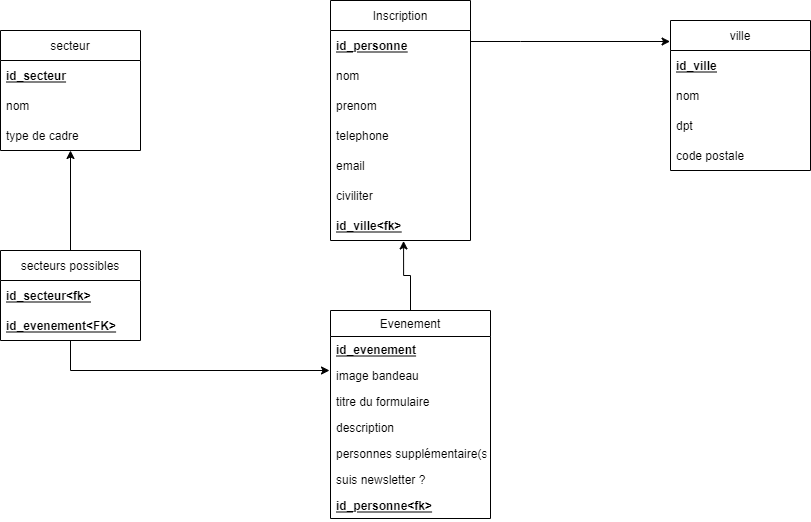

The diagram above was exported from draw.io. Its source (the exported page's mxGraphModel, read from the mxfile embedded in the PNG):
<mxGraphModel dx="898" dy="510" grid="1" gridSize="10" guides="1" tooltips="1" connect="1" arrows="1" fold="1" page="1" pageScale="1" pageWidth="827" pageHeight="1169" math="0" shadow="0">
  <root>
    <mxCell id="0" />
    <mxCell id="1" parent="0" />
    <mxCell id="8w8W_VLUIA7nifIYL-57-47" style="edgeStyle=orthogonalEdgeStyle;rounded=0;orthogonalLoop=1;jettySize=auto;html=1;entryX=0.522;entryY=1.015;entryDx=0;entryDy=0;entryPerimeter=0;" parent="1" source="DObx7PDLe3tuBolmr8F2-5" target="8w8W_VLUIA7nifIYL-57-28" edge="1">
      <mxGeometry relative="1" as="geometry">
        <mxPoint x="649.94" y="440" as="targetPoint" />
        <Array as="points">
          <mxPoint x="650" y="445" />
          <mxPoint x="643" y="445" />
        </Array>
      </mxGeometry>
    </mxCell>
    <mxCell id="DObx7PDLe3tuBolmr8F2-5" value="Evenement" style="swimlane;fontStyle=0;childLayout=stackLayout;horizontal=1;startSize=26;fillColor=none;horizontalStack=0;resizeParent=1;resizeParentMax=0;resizeLast=0;collapsible=1;marginBottom=0;" parent="1" vertex="1">
      <mxGeometry x="570" y="480" width="160" height="208" as="geometry" />
    </mxCell>
    <mxCell id="8w8W_VLUIA7nifIYL-57-5" value="id_evenement" style="text;strokeColor=none;fillColor=none;align=left;verticalAlign=top;spacingLeft=4;spacingRight=4;overflow=hidden;rotatable=0;points=[[0,0.5],[1,0.5]];portConstraint=eastwest;fontStyle=5" parent="DObx7PDLe3tuBolmr8F2-5" vertex="1">
      <mxGeometry y="26" width="160" height="26" as="geometry" />
    </mxCell>
    <mxCell id="DObx7PDLe3tuBolmr8F2-6" value="image bandeau" style="text;strokeColor=none;fillColor=none;align=left;verticalAlign=top;spacingLeft=4;spacingRight=4;overflow=hidden;rotatable=0;points=[[0,0.5],[1,0.5]];portConstraint=eastwest;" parent="DObx7PDLe3tuBolmr8F2-5" vertex="1">
      <mxGeometry y="52" width="160" height="26" as="geometry" />
    </mxCell>
    <mxCell id="DObx7PDLe3tuBolmr8F2-7" value="titre du formulaire" style="text;strokeColor=none;fillColor=none;align=left;verticalAlign=top;spacingLeft=4;spacingRight=4;overflow=hidden;rotatable=0;points=[[0,0.5],[1,0.5]];portConstraint=eastwest;" parent="DObx7PDLe3tuBolmr8F2-5" vertex="1">
      <mxGeometry y="78" width="160" height="26" as="geometry" />
    </mxCell>
    <mxCell id="DObx7PDLe3tuBolmr8F2-8" value="description" style="text;strokeColor=none;fillColor=none;align=left;verticalAlign=top;spacingLeft=4;spacingRight=4;overflow=hidden;rotatable=0;points=[[0,0.5],[1,0.5]];portConstraint=eastwest;" parent="DObx7PDLe3tuBolmr8F2-5" vertex="1">
      <mxGeometry y="104" width="160" height="26" as="geometry" />
    </mxCell>
    <mxCell id="8w8W_VLUIA7nifIYL-57-48" value="personnes supplémentaire(s)" style="text;strokeColor=none;fillColor=none;align=left;verticalAlign=top;spacingLeft=4;spacingRight=4;overflow=hidden;rotatable=0;points=[[0,0.5],[1,0.5]];portConstraint=eastwest;" parent="DObx7PDLe3tuBolmr8F2-5" vertex="1">
      <mxGeometry y="130" width="160" height="26" as="geometry" />
    </mxCell>
    <mxCell id="8w8W_VLUIA7nifIYL-57-49" value="suis newsletter ?" style="text;strokeColor=none;fillColor=none;align=left;verticalAlign=top;spacingLeft=4;spacingRight=4;overflow=hidden;rotatable=0;points=[[0,0.5],[1,0.5]];portConstraint=eastwest;" parent="DObx7PDLe3tuBolmr8F2-5" vertex="1">
      <mxGeometry y="156" width="160" height="26" as="geometry" />
    </mxCell>
    <mxCell id="8w8W_VLUIA7nifIYL-57-23" value="id_personne&lt;fk&gt;" style="text;strokeColor=none;fillColor=none;align=left;verticalAlign=top;spacingLeft=4;spacingRight=4;overflow=hidden;rotatable=0;points=[[0,0.5],[1,0.5]];portConstraint=eastwest;fontStyle=5" parent="DObx7PDLe3tuBolmr8F2-5" vertex="1">
      <mxGeometry y="182" width="160" height="26" as="geometry" />
    </mxCell>
    <mxCell id="8w8W_VLUIA7nifIYL-57-6" value="Inscription" style="swimlane;fontStyle=0;childLayout=stackLayout;horizontal=1;startSize=30;horizontalStack=0;resizeParent=1;resizeParentMax=0;resizeLast=0;collapsible=1;marginBottom=0;" parent="1" vertex="1">
      <mxGeometry x="570" y="170" width="140" height="240" as="geometry" />
    </mxCell>
    <mxCell id="8w8W_VLUIA7nifIYL-57-7" value="id_personne" style="text;strokeColor=none;fillColor=none;align=left;verticalAlign=middle;spacingLeft=4;spacingRight=4;overflow=hidden;points=[[0,0.5],[1,0.5]];portConstraint=eastwest;rotatable=0;fontStyle=5" parent="8w8W_VLUIA7nifIYL-57-6" vertex="1">
      <mxGeometry y="30" width="140" height="30" as="geometry" />
    </mxCell>
    <mxCell id="8w8W_VLUIA7nifIYL-57-8" value="nom" style="text;strokeColor=none;fillColor=none;align=left;verticalAlign=middle;spacingLeft=4;spacingRight=4;overflow=hidden;points=[[0,0.5],[1,0.5]];portConstraint=eastwest;rotatable=0;" parent="8w8W_VLUIA7nifIYL-57-6" vertex="1">
      <mxGeometry y="60" width="140" height="30" as="geometry" />
    </mxCell>
    <mxCell id="8w8W_VLUIA7nifIYL-57-9" value="prenom" style="text;strokeColor=none;fillColor=none;align=left;verticalAlign=middle;spacingLeft=4;spacingRight=4;overflow=hidden;points=[[0,0.5],[1,0.5]];portConstraint=eastwest;rotatable=0;" parent="8w8W_VLUIA7nifIYL-57-6" vertex="1">
      <mxGeometry y="90" width="140" height="30" as="geometry" />
    </mxCell>
    <mxCell id="8w8W_VLUIA7nifIYL-57-13" value="telephone" style="text;strokeColor=none;fillColor=none;align=left;verticalAlign=middle;spacingLeft=4;spacingRight=4;overflow=hidden;points=[[0,0.5],[1,0.5]];portConstraint=eastwest;rotatable=0;" parent="8w8W_VLUIA7nifIYL-57-6" vertex="1">
      <mxGeometry y="120" width="140" height="30" as="geometry" />
    </mxCell>
    <mxCell id="QVuyWHCD99fkJD6IPITI-8" value="email" style="text;strokeColor=none;fillColor=none;align=left;verticalAlign=middle;spacingLeft=4;spacingRight=4;overflow=hidden;points=[[0,0.5],[1,0.5]];portConstraint=eastwest;rotatable=0;" parent="8w8W_VLUIA7nifIYL-57-6" vertex="1">
      <mxGeometry y="150" width="140" height="30" as="geometry" />
    </mxCell>
    <mxCell id="QVuyWHCD99fkJD6IPITI-9" value="civiliter" style="text;strokeColor=none;fillColor=none;align=left;verticalAlign=middle;spacingLeft=4;spacingRight=4;overflow=hidden;points=[[0,0.5],[1,0.5]];portConstraint=eastwest;rotatable=0;" parent="8w8W_VLUIA7nifIYL-57-6" vertex="1">
      <mxGeometry y="180" width="140" height="30" as="geometry" />
    </mxCell>
    <mxCell id="8w8W_VLUIA7nifIYL-57-28" value="id_ville&lt;fk&gt;" style="text;strokeColor=none;fillColor=none;align=left;verticalAlign=middle;spacingLeft=4;spacingRight=4;overflow=hidden;points=[[0,0.5],[1,0.5]];portConstraint=eastwest;rotatable=0;fontStyle=5" parent="8w8W_VLUIA7nifIYL-57-6" vertex="1">
      <mxGeometry y="210" width="140" height="30" as="geometry" />
    </mxCell>
    <mxCell id="QVuyWHCD99fkJD6IPITI-1" value="ville" style="swimlane;fontStyle=0;childLayout=stackLayout;horizontal=1;startSize=30;horizontalStack=0;resizeParent=1;resizeParentMax=0;resizeLast=0;collapsible=1;marginBottom=0;" parent="1" vertex="1">
      <mxGeometry x="910" y="190" width="140" height="150" as="geometry" />
    </mxCell>
    <mxCell id="QVuyWHCD99fkJD6IPITI-2" value="id_ville" style="text;strokeColor=none;fillColor=none;align=left;verticalAlign=middle;spacingLeft=4;spacingRight=4;overflow=hidden;points=[[0,0.5],[1,0.5]];portConstraint=eastwest;rotatable=0;fontStyle=5" parent="QVuyWHCD99fkJD6IPITI-1" vertex="1">
      <mxGeometry y="30" width="140" height="30" as="geometry" />
    </mxCell>
    <mxCell id="QVuyWHCD99fkJD6IPITI-3" value="nom" style="text;strokeColor=none;fillColor=none;align=left;verticalAlign=middle;spacingLeft=4;spacingRight=4;overflow=hidden;points=[[0,0.5],[1,0.5]];portConstraint=eastwest;rotatable=0;" parent="QVuyWHCD99fkJD6IPITI-1" vertex="1">
      <mxGeometry y="60" width="140" height="30" as="geometry" />
    </mxCell>
    <mxCell id="QVuyWHCD99fkJD6IPITI-4" value="dpt" style="text;strokeColor=none;fillColor=none;align=left;verticalAlign=middle;spacingLeft=4;spacingRight=4;overflow=hidden;points=[[0,0.5],[1,0.5]];portConstraint=eastwest;rotatable=0;" parent="QVuyWHCD99fkJD6IPITI-1" vertex="1">
      <mxGeometry y="90" width="140" height="30" as="geometry" />
    </mxCell>
    <mxCell id="QVuyWHCD99fkJD6IPITI-5" value="code postale" style="text;strokeColor=none;fillColor=none;align=left;verticalAlign=middle;spacingLeft=4;spacingRight=4;overflow=hidden;points=[[0,0.5],[1,0.5]];portConstraint=eastwest;rotatable=0;" parent="QVuyWHCD99fkJD6IPITI-1" vertex="1">
      <mxGeometry y="120" width="140" height="30" as="geometry" />
    </mxCell>
    <mxCell id="8w8W_VLUIA7nifIYL-57-27" style="edgeStyle=orthogonalEdgeStyle;rounded=0;orthogonalLoop=1;jettySize=auto;html=1;entryX=-0.003;entryY=0.14;entryDx=0;entryDy=0;entryPerimeter=0;" parent="1" source="8w8W_VLUIA7nifIYL-57-7" target="QVuyWHCD99fkJD6IPITI-1" edge="1">
      <mxGeometry relative="1" as="geometry">
        <Array as="points">
          <mxPoint x="760" y="211" />
          <mxPoint x="760" y="211" />
        </Array>
      </mxGeometry>
    </mxCell>
    <mxCell id="8w8W_VLUIA7nifIYL-57-31" value="secteur" style="swimlane;fontStyle=0;childLayout=stackLayout;horizontal=1;startSize=30;horizontalStack=0;resizeParent=1;resizeParentMax=0;resizeLast=0;collapsible=1;marginBottom=0;" parent="1" vertex="1">
      <mxGeometry x="240" y="200" width="140" height="120" as="geometry" />
    </mxCell>
    <mxCell id="8w8W_VLUIA7nifIYL-57-32" value="id_secteur" style="text;strokeColor=none;fillColor=none;align=left;verticalAlign=middle;spacingLeft=4;spacingRight=4;overflow=hidden;points=[[0,0.5],[1,0.5]];portConstraint=eastwest;rotatable=0;fontStyle=5" parent="8w8W_VLUIA7nifIYL-57-31" vertex="1">
      <mxGeometry y="30" width="140" height="30" as="geometry" />
    </mxCell>
    <mxCell id="8w8W_VLUIA7nifIYL-57-33" value="nom" style="text;strokeColor=none;fillColor=none;align=left;verticalAlign=middle;spacingLeft=4;spacingRight=4;overflow=hidden;points=[[0,0.5],[1,0.5]];portConstraint=eastwest;rotatable=0;" parent="8w8W_VLUIA7nifIYL-57-31" vertex="1">
      <mxGeometry y="60" width="140" height="30" as="geometry" />
    </mxCell>
    <mxCell id="QVuyWHCD99fkJD6IPITI-10" value="type de cadre" style="text;strokeColor=none;fillColor=none;align=left;verticalAlign=middle;spacingLeft=4;spacingRight=4;overflow=hidden;points=[[0,0.5],[1,0.5]];portConstraint=eastwest;rotatable=0;" parent="8w8W_VLUIA7nifIYL-57-31" vertex="1">
      <mxGeometry y="90" width="140" height="30" as="geometry" />
    </mxCell>
    <mxCell id="8w8W_VLUIA7nifIYL-57-44" style="edgeStyle=orthogonalEdgeStyle;rounded=0;orthogonalLoop=1;jettySize=auto;html=1;" parent="1" source="8w8W_VLUIA7nifIYL-57-40" edge="1">
      <mxGeometry relative="1" as="geometry">
        <mxPoint x="310" y="320" as="targetPoint" />
      </mxGeometry>
    </mxCell>
    <mxCell id="8w8W_VLUIA7nifIYL-57-45" style="edgeStyle=orthogonalEdgeStyle;rounded=0;orthogonalLoop=1;jettySize=auto;html=1;" parent="1" source="8w8W_VLUIA7nifIYL-57-40" edge="1">
      <mxGeometry relative="1" as="geometry">
        <mxPoint x="569" y="540" as="targetPoint" />
        <Array as="points">
          <mxPoint x="310" y="540" />
          <mxPoint x="569" y="540" />
        </Array>
      </mxGeometry>
    </mxCell>
    <mxCell id="8w8W_VLUIA7nifIYL-57-40" value="secteurs possibles" style="swimlane;fontStyle=0;childLayout=stackLayout;horizontal=1;startSize=30;horizontalStack=0;resizeParent=1;resizeParentMax=0;resizeLast=0;collapsible=1;marginBottom=0;" parent="1" vertex="1">
      <mxGeometry x="240" y="420" width="140" height="90" as="geometry" />
    </mxCell>
    <mxCell id="8w8W_VLUIA7nifIYL-57-41" value="id_secteur&lt;fk&gt;" style="text;strokeColor=none;fillColor=none;align=left;verticalAlign=middle;spacingLeft=4;spacingRight=4;overflow=hidden;points=[[0,0.5],[1,0.5]];portConstraint=eastwest;rotatable=0;fontStyle=5" parent="8w8W_VLUIA7nifIYL-57-40" vertex="1">
      <mxGeometry y="30" width="140" height="30" as="geometry" />
    </mxCell>
    <mxCell id="GaDraiUXDohiNauE42dX-1" value="id_evenement&lt;FK&gt;" style="text;strokeColor=none;fillColor=none;align=left;verticalAlign=middle;spacingLeft=4;spacingRight=4;overflow=hidden;points=[[0,0.5],[1,0.5]];portConstraint=eastwest;rotatable=0;fontStyle=5" vertex="1" parent="8w8W_VLUIA7nifIYL-57-40">
      <mxGeometry y="60" width="140" height="30" as="geometry" />
    </mxCell>
  </root>
</mxGraphModel>